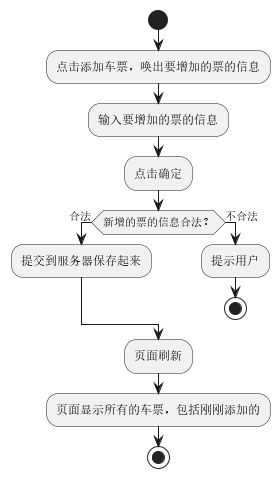

The diagram above was rendered by PlantUML. Its source (embedded in the PNG):
@startuml
'https://plantuml.com/activity-diagram-beta

start

:点击添加车票，唤出要增加的票的信息;
:输入要增加的票的信息;
:点击确定;
if (新增的票的信息合法？) then(合法)
:提交到服务器保存起来;
else (不合法)
:提示用户;
stop
endif
:页面刷新;
:页面显示所有的车票，包括刚刚添加的;
stop

@enduml